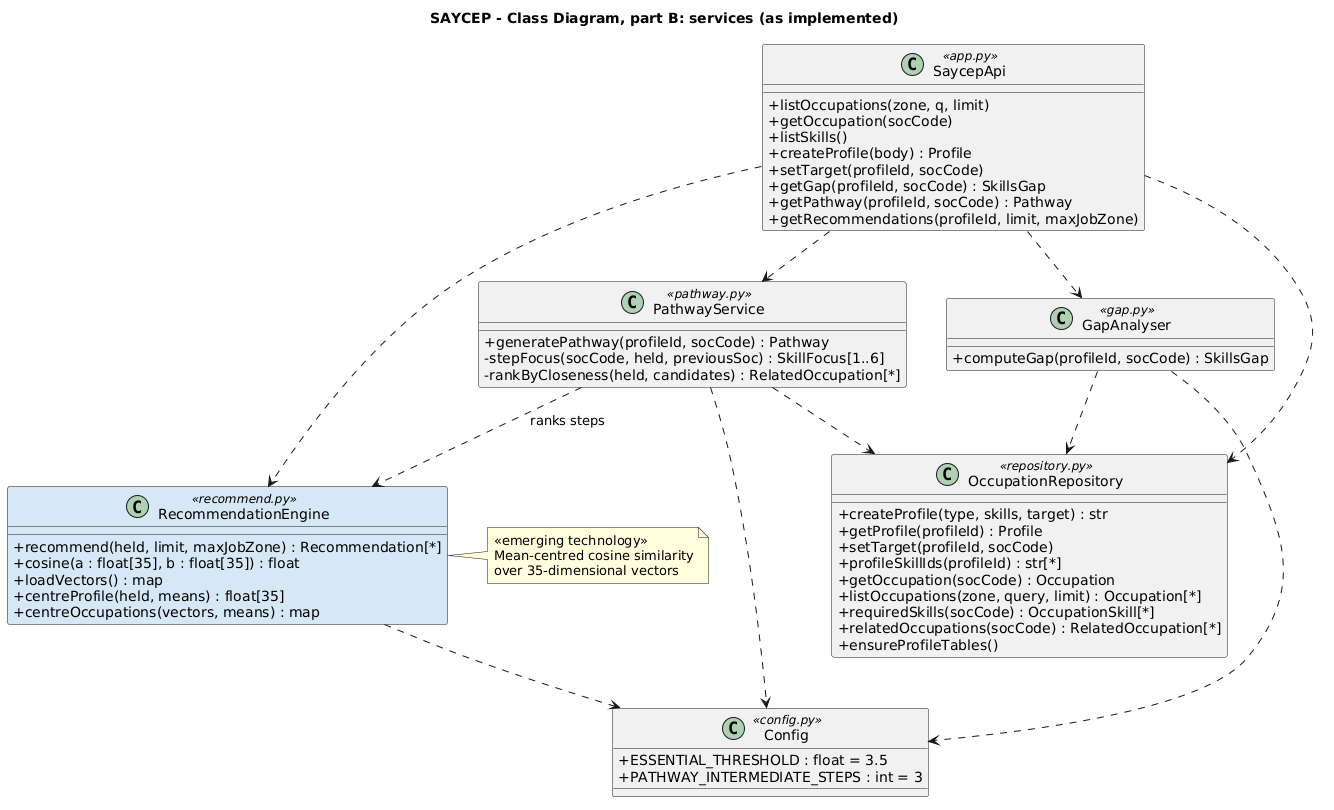

The diagram above was rendered by PlantUML. Its source (embedded in the PNG):
@startuml
' Assignment 3 Q3.3, part B - the service classes (backend modules) and
' their operations, as implemented. Domain classes are detailed in part A.
title SAYCEP - Class Diagram, part B: services (as implemented)
skinparam classAttributeIconSize 0
skinparam shadowing false
skinparam nodesep 40
skinparam ranksep 50

class SaycepApi <<app.py>> {
  + listOccupations(zone, q, limit)
  + getOccupation(socCode)
  + listSkills()
  + createProfile(body) : Profile
  + setTarget(profileId, socCode)
  + getGap(profileId, socCode) : SkillsGap
  + getPathway(profileId, socCode) : Pathway
  + getRecommendations(profileId, limit, maxJobZone)
}
class GapAnalyser <<gap.py>> {
  + computeGap(profileId, socCode) : SkillsGap
}
class PathwayService <<pathway.py>> {
  + generatePathway(profileId, socCode) : Pathway
  - stepFocus(socCode, held, previousSoc) : SkillFocus[1..6]
  - rankByCloseness(held, candidates) : RelatedOccupation[*]
}
class RecommendationEngine <<recommend.py>> #D6E8F5 {
  + recommend(held, limit, maxJobZone) : Recommendation[*]
  + cosine(a : float[35], b : float[35]) : float
  + loadVectors() : map
  + centreProfile(held, means) : float[35]
  + centreOccupations(vectors, means) : map
}
class OccupationRepository <<repository.py>> {
  + createProfile(type, skills, target) : str
  + getProfile(profileId) : Profile
  + setTarget(profileId, socCode)
  + profileSkillIds(profileId) : str[*]
  + getOccupation(socCode) : Occupation
  + listOccupations(zone, query, limit) : Occupation[*]
  + requiredSkills(socCode) : OccupationSkill[*]
  + relatedOccupations(socCode) : RelatedOccupation[*]
  + ensureProfileTables()
}
class Config <<config.py>> {
  + ESSENTIAL_THRESHOLD : float = 3.5
  + PATHWAY_INTERMEDIATE_STEPS : int = 3
}

SaycepApi ..> GapAnalyser
SaycepApi ..> PathwayService
SaycepApi ..> RecommendationEngine
SaycepApi ..> OccupationRepository
PathwayService ..> RecommendationEngine : ranks steps
PathwayService ..> OccupationRepository
GapAnalyser ..> OccupationRepository
GapAnalyser ..> Config
PathwayService ..> Config
RecommendationEngine ..> Config

note right of RecommendationEngine
  <<emerging technology>>
  Mean-centred cosine similarity
  over 35-dimensional vectors
end note
@enduml